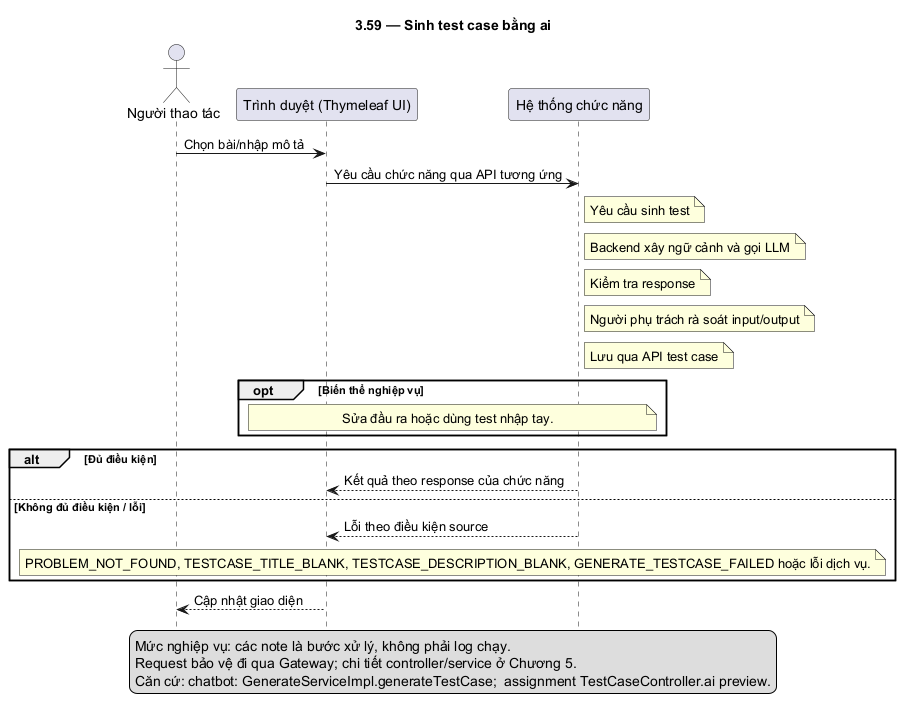

The diagram above was rendered by PlantUML. Its source (embedded in the PNG):
@startuml
skinparam defaultFontName DejaVu Sans
skinparam shadowing false
hide footbox
title 3.59 — Sinh test case bằng ai
actor "Người thao tác" as U
participant "Trình duyệt (Thymeleaf UI)" as F
participant "Hệ thống chức năng" as B
U -> F: Chọn bài/nhập mô tả
F -> B: Yêu cầu chức năng qua API tương ứng
note right of B: Yêu cầu sinh test
note right of B: Backend xây ngữ cảnh và gọi LLM
note right of B: Kiểm tra response
note right of B: Người phụ trách rà soát input/output
note right of B: Lưu qua API test case
opt Biến thể nghiệp vụ
note over F,B: Sửa đầu ra hoặc dùng test nhập tay.
end
alt Đủ điều kiện
B --> F: Kết quả theo response của chức năng
else Không đủ điều kiện / lỗi
B --> F: Lỗi theo điều kiện source
note over F,B: PROBLEM_NOT_FOUND, TESTCASE_TITLE_BLANK, TESTCASE_DESCRIPTION_BLANK, GENERATE_TESTCASE_FAILED hoặc lỗi dịch vụ.
end
F --> U: Cập nhật giao diện
legend bottom
Mức nghiệp vụ: các note là bước xử lý, không phải log chạy.
Request bảo vệ đi qua Gateway; chi tiết controller/service ở Chương 5.
Căn cứ: chatbot: GenerateServiceImpl.generateTestCase;  assignment TestCaseController.ai preview.
endlegend
@enduml